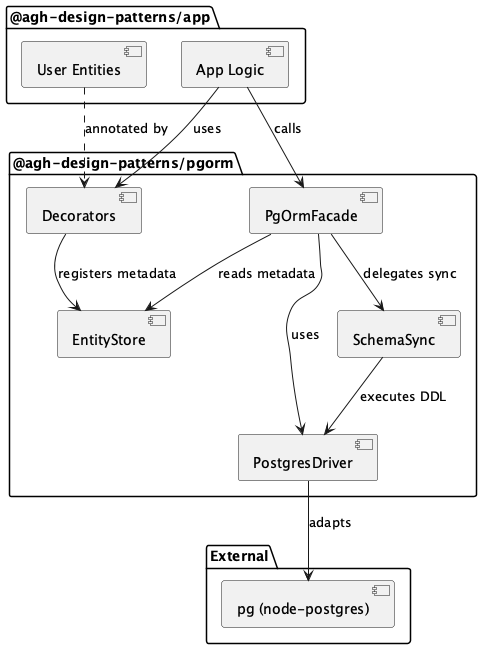

The diagram above was rendered by PlantUML. Its source (embedded in the PNG):
@startuml
package "@agh-design-patterns/app" {
    [User Entities]
    [App Logic]
}

package "@agh-design-patterns/pgorm" {
    [PgOrmFacade]
    [Decorators]
    [EntityStore]
    [SchemaSync]
    [PostgresDriver]
}

package "External" {
    [pg (node-postgres)]
}

[App Logic] --> [PgOrmFacade] : calls
[App Logic] --> [Decorators] : uses
[User Entities] ..> [Decorators] : annotated by
[Decorators] --> [EntityStore] : registers metadata
[PgOrmFacade] --> [EntityStore] : reads metadata
[PgOrmFacade] --> [SchemaSync] : delegates sync
[PgOrmFacade] --> [PostgresDriver] : uses
[SchemaSync] --> [PostgresDriver] : executes DDL
[PostgresDriver] --> [pg (node-postgres)] : adapts
@enduml